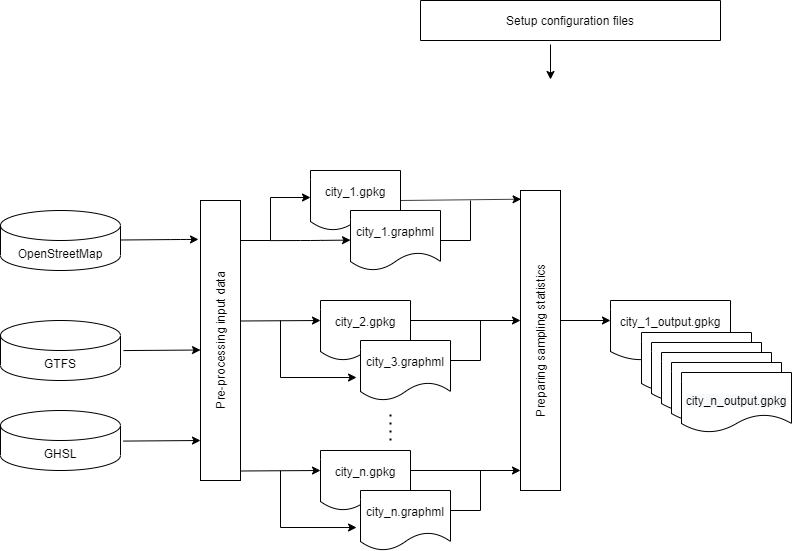

The diagram above was exported from draw.io. Its source (the exported page's mxGraphModel, read from the mxfile embedded in the PNG):
<mxGraphModel dx="922" dy="995" grid="1" gridSize="10" guides="1" tooltips="1" connect="1" arrows="1" fold="1" page="1" pageScale="1" pageWidth="1100" pageHeight="850" background="#ffffff" math="0" shadow="0">
  <root>
    <mxCell id="0" />
    <mxCell id="1" parent="0" />
    <mxCell id="0Wool7TZQ0LKm5Uzf6zq-1" value="OpenStreetMap" style="shape=cylinder3;whiteSpace=wrap;html=1;boundedLbl=1;backgroundOutline=1;size=15;" vertex="1" parent="1">
      <mxGeometry x="50" y="250" width="120" height="60" as="geometry" />
    </mxCell>
    <mxCell id="0Wool7TZQ0LKm5Uzf6zq-2" value="GTFS" style="shape=cylinder3;whiteSpace=wrap;html=1;boundedLbl=1;backgroundOutline=1;size=15;" vertex="1" parent="1">
      <mxGeometry x="50" y="360" width="120" height="60" as="geometry" />
    </mxCell>
    <mxCell id="0Wool7TZQ0LKm5Uzf6zq-3" value="GHSL" style="shape=cylinder3;whiteSpace=wrap;html=1;boundedLbl=1;backgroundOutline=1;size=15;" vertex="1" parent="1">
      <mxGeometry x="50" y="450" width="120" height="60" as="geometry" />
    </mxCell>
    <mxCell id="0Wool7TZQ0LKm5Uzf6zq-4" value="" style="endArrow=classic;html=1;entryX=-0.05;entryY=0.139;entryDx=0;entryDy=0;entryPerimeter=0;" edge="1" parent="1" target="0Wool7TZQ0LKm5Uzf6zq-7">
      <mxGeometry width="50" height="50" relative="1" as="geometry">
        <mxPoint x="170" y="279.5" as="sourcePoint" />
        <mxPoint x="200" y="280" as="targetPoint" />
        <Array as="points">
          <mxPoint x="230" y="279" />
        </Array>
      </mxGeometry>
    </mxCell>
    <mxCell id="0Wool7TZQ0LKm5Uzf6zq-7" value="Pre-processing input data" style="rounded=0;whiteSpace=wrap;html=1;horizontal=0;" vertex="1" parent="1">
      <mxGeometry x="250" y="240" width="40" height="280" as="geometry" />
    </mxCell>
    <mxCell id="0Wool7TZQ0LKm5Uzf6zq-10" value="" style="endArrow=classic;html=1;entryX=-0.05;entryY=0.139;entryDx=0;entryDy=0;entryPerimeter=0;" edge="1" parent="1">
      <mxGeometry width="50" height="50" relative="1" as="geometry">
        <mxPoint x="173" y="390.08" as="sourcePoint" />
        <mxPoint x="250" y="389.50000000000006" as="targetPoint" />
      </mxGeometry>
    </mxCell>
    <mxCell id="0Wool7TZQ0LKm5Uzf6zq-11" value="" style="endArrow=classic;html=1;entryX=-0.05;entryY=0.139;entryDx=0;entryDy=0;entryPerimeter=0;" edge="1" parent="1">
      <mxGeometry width="50" height="50" relative="1" as="geometry">
        <mxPoint x="173" y="480.5799999999999" as="sourcePoint" />
        <mxPoint x="250" y="480" as="targetPoint" />
      </mxGeometry>
    </mxCell>
    <mxCell id="0Wool7TZQ0LKm5Uzf6zq-14" value="" style="endArrow=classic;html=1;rounded=0;" edge="1" parent="1">
      <mxGeometry width="50" height="50" relative="1" as="geometry">
        <mxPoint x="290" y="280" as="sourcePoint" />
        <mxPoint x="360" y="237" as="targetPoint" />
        <Array as="points">
          <mxPoint x="320" y="280" />
          <mxPoint x="320" y="237" />
        </Array>
      </mxGeometry>
    </mxCell>
    <mxCell id="0Wool7TZQ0LKm5Uzf6zq-15" value="city_1.gpkg" style="shape=document;whiteSpace=wrap;html=1;boundedLbl=1;" vertex="1" parent="1">
      <mxGeometry x="360" y="210" width="90" height="60" as="geometry" />
    </mxCell>
    <mxCell id="0Wool7TZQ0LKm5Uzf6zq-16" value="city_1.graphml" style="shape=document;whiteSpace=wrap;html=1;boundedLbl=1;" vertex="1" parent="1">
      <mxGeometry x="400" y="250" width="90" height="60" as="geometry" />
    </mxCell>
    <mxCell id="0Wool7TZQ0LKm5Uzf6zq-17" value="" style="endArrow=classic;html=1;" edge="1" parent="1">
      <mxGeometry width="50" height="50" relative="1" as="geometry">
        <mxPoint x="320" y="280.1" as="sourcePoint" />
        <mxPoint x="400" y="279.6" as="targetPoint" />
        <Array as="points">
          <mxPoint x="360" y="280" />
        </Array>
      </mxGeometry>
    </mxCell>
    <mxCell id="0Wool7TZQ0LKm5Uzf6zq-18" value="" style="endArrow=classic;html=1;" edge="1" parent="1">
      <mxGeometry width="50" height="50" relative="1" as="geometry">
        <mxPoint x="290" y="360.4999999999999" as="sourcePoint" />
        <mxPoint x="370" y="359.9999999999999" as="targetPoint" />
        <Array as="points" />
      </mxGeometry>
    </mxCell>
    <mxCell id="0Wool7TZQ0LKm5Uzf6zq-19" value="city_2.gpkg" style="shape=document;whiteSpace=wrap;html=1;boundedLbl=1;" vertex="1" parent="1">
      <mxGeometry x="370" y="340" width="90" height="60" as="geometry" />
    </mxCell>
    <mxCell id="0Wool7TZQ0LKm5Uzf6zq-20" value="city_3.graphml" style="shape=document;whiteSpace=wrap;html=1;boundedLbl=1;" vertex="1" parent="1">
      <mxGeometry x="410" y="380" width="90" height="60" as="geometry" />
    </mxCell>
    <mxCell id="0Wool7TZQ0LKm5Uzf6zq-21" value="" style="endArrow=classic;html=1;rounded=0;entryX=-0.044;entryY=0.617;entryDx=0;entryDy=0;entryPerimeter=0;" edge="1" parent="1" target="0Wool7TZQ0LKm5Uzf6zq-20">
      <mxGeometry width="50" height="50" relative="1" as="geometry">
        <mxPoint x="330" y="360" as="sourcePoint" />
        <mxPoint x="390" y="417" as="targetPoint" />
        <Array as="points">
          <mxPoint x="330" y="360" />
          <mxPoint x="330" y="417" />
        </Array>
      </mxGeometry>
    </mxCell>
    <mxCell id="0Wool7TZQ0LKm5Uzf6zq-22" value="" style="endArrow=none;dashed=1;html=1;dashPattern=1 3;strokeWidth=2;" edge="1" parent="1">
      <mxGeometry width="50" height="50" relative="1" as="geometry">
        <mxPoint x="440" y="480" as="sourcePoint" />
        <mxPoint x="440" y="450" as="targetPoint" />
      </mxGeometry>
    </mxCell>
    <mxCell id="0Wool7TZQ0LKm5Uzf6zq-23" value="city_n.gpkg" style="shape=document;whiteSpace=wrap;html=1;boundedLbl=1;" vertex="1" parent="1">
      <mxGeometry x="370" y="490" width="90" height="60" as="geometry" />
    </mxCell>
    <mxCell id="0Wool7TZQ0LKm5Uzf6zq-24" value="city_n.graphml" style="shape=document;whiteSpace=wrap;html=1;boundedLbl=1;" vertex="1" parent="1">
      <mxGeometry x="410" y="530" width="90" height="60" as="geometry" />
    </mxCell>
    <mxCell id="0Wool7TZQ0LKm5Uzf6zq-25" value="" style="endArrow=classic;html=1;" edge="1" parent="1">
      <mxGeometry width="50" height="50" relative="1" as="geometry">
        <mxPoint x="290" y="510.5" as="sourcePoint" />
        <mxPoint x="370" y="510" as="targetPoint" />
        <Array as="points" />
      </mxGeometry>
    </mxCell>
    <mxCell id="0Wool7TZQ0LKm5Uzf6zq-26" value="" style="endArrow=classic;html=1;rounded=0;entryX=-0.044;entryY=0.617;entryDx=0;entryDy=0;entryPerimeter=0;" edge="1" parent="1">
      <mxGeometry width="50" height="50" relative="1" as="geometry">
        <mxPoint x="330" y="510" as="sourcePoint" />
        <mxPoint x="406.03999999999996" y="567.02" as="targetPoint" />
        <Array as="points">
          <mxPoint x="330" y="510" />
          <mxPoint x="330" y="567" />
        </Array>
      </mxGeometry>
    </mxCell>
    <mxCell id="0Wool7TZQ0LKm5Uzf6zq-27" value="" style="endArrow=classic;html=1;entryX=0.014;entryY=0.029;entryDx=0;entryDy=0;entryPerimeter=0;" edge="1" parent="1" target="0Wool7TZQ0LKm5Uzf6zq-33">
      <mxGeometry width="50" height="50" relative="1" as="geometry">
        <mxPoint x="450" y="240" as="sourcePoint" />
        <mxPoint x="560" y="240" as="targetPoint" />
      </mxGeometry>
    </mxCell>
    <mxCell id="0Wool7TZQ0LKm5Uzf6zq-28" value="" style="endArrow=none;html=1;rounded=0;" edge="1" parent="1">
      <mxGeometry width="50" height="50" relative="1" as="geometry">
        <mxPoint x="490" y="280" as="sourcePoint" />
        <mxPoint x="520" y="240" as="targetPoint" />
        <Array as="points">
          <mxPoint x="520" y="280" />
        </Array>
      </mxGeometry>
    </mxCell>
    <mxCell id="0Wool7TZQ0LKm5Uzf6zq-29" value="" style="endArrow=classic;html=1;" edge="1" parent="1">
      <mxGeometry width="50" height="50" relative="1" as="geometry">
        <mxPoint x="460" y="360" as="sourcePoint" />
        <mxPoint x="570" y="360" as="targetPoint" />
      </mxGeometry>
    </mxCell>
    <mxCell id="0Wool7TZQ0LKm5Uzf6zq-30" value="" style="endArrow=none;html=1;rounded=0;" edge="1" parent="1">
      <mxGeometry width="50" height="50" relative="1" as="geometry">
        <mxPoint x="500" y="400" as="sourcePoint" />
        <mxPoint x="530" y="360" as="targetPoint" />
        <Array as="points">
          <mxPoint x="530" y="400" />
        </Array>
      </mxGeometry>
    </mxCell>
    <mxCell id="0Wool7TZQ0LKm5Uzf6zq-31" value="" style="endArrow=classic;html=1;" edge="1" parent="1">
      <mxGeometry width="50" height="50" relative="1" as="geometry">
        <mxPoint x="460" y="510" as="sourcePoint" />
        <mxPoint x="570" y="510" as="targetPoint" />
      </mxGeometry>
    </mxCell>
    <mxCell id="0Wool7TZQ0LKm5Uzf6zq-32" value="" style="endArrow=none;html=1;rounded=0;" edge="1" parent="1">
      <mxGeometry width="50" height="50" relative="1" as="geometry">
        <mxPoint x="500" y="550" as="sourcePoint" />
        <mxPoint x="530" y="510" as="targetPoint" />
        <Array as="points">
          <mxPoint x="530" y="550" />
        </Array>
      </mxGeometry>
    </mxCell>
    <mxCell id="0Wool7TZQ0LKm5Uzf6zq-33" value="Preparing sampling statistics" style="rounded=0;whiteSpace=wrap;html=1;horizontal=0;" vertex="1" parent="1">
      <mxGeometry x="570" y="230" width="40" height="300" as="geometry" />
    </mxCell>
    <mxCell id="0Wool7TZQ0LKm5Uzf6zq-34" value="" style="endArrow=classic;html=1;" edge="1" parent="1">
      <mxGeometry width="50" height="50" relative="1" as="geometry">
        <mxPoint x="610" y="360" as="sourcePoint" />
        <mxPoint x="660" y="360" as="targetPoint" />
      </mxGeometry>
    </mxCell>
    <mxCell id="0Wool7TZQ0LKm5Uzf6zq-35" value="city_1_output.gpkg" style="shape=document;whiteSpace=wrap;html=1;boundedLbl=1;" vertex="1" parent="1">
      <mxGeometry x="660" y="340" width="120" height="60" as="geometry" />
    </mxCell>
    <mxCell id="0Wool7TZQ0LKm5Uzf6zq-40" value="" style="shape=document;whiteSpace=wrap;html=1;boundedLbl=1;" vertex="1" parent="1">
      <mxGeometry x="691" y="372" width="110" height="60" as="geometry" />
    </mxCell>
    <mxCell id="0Wool7TZQ0LKm5Uzf6zq-41" value="" style="shape=document;whiteSpace=wrap;html=1;boundedLbl=1;" vertex="1" parent="1">
      <mxGeometry x="701" y="382" width="110" height="60" as="geometry" />
    </mxCell>
    <mxCell id="0Wool7TZQ0LKm5Uzf6zq-42" value="" style="shape=document;whiteSpace=wrap;html=1;boundedLbl=1;" vertex="1" parent="1">
      <mxGeometry x="711" y="392" width="110" height="60" as="geometry" />
    </mxCell>
    <mxCell id="0Wool7TZQ0LKm5Uzf6zq-43" value="" style="shape=document;whiteSpace=wrap;html=1;boundedLbl=1;" vertex="1" parent="1">
      <mxGeometry x="721" y="402" width="110" height="60" as="geometry" />
    </mxCell>
    <mxCell id="0Wool7TZQ0LKm5Uzf6zq-44" value="&lt;br&gt;&lt;span style=&quot;color: rgb(0 , 0 , 0) ; font-family: &amp;#34;helvetica&amp;#34; ; font-size: 12px ; font-style: normal ; font-weight: 400 ; letter-spacing: normal ; text-align: center ; text-indent: 0px ; text-transform: none ; word-spacing: 0px ; background-color: rgb(248 , 249 , 250) ; display: inline ; float: none&quot;&gt;city_n_output.gpkg&lt;/span&gt;" style="shape=document;whiteSpace=wrap;html=1;boundedLbl=1;" vertex="1" parent="1">
      <mxGeometry x="731" y="412" width="110" height="60" as="geometry" />
    </mxCell>
    <mxCell id="0Wool7TZQ0LKm5Uzf6zq-49" value="Setup configuration files" style="rounded=0;whiteSpace=wrap;html=1;horizontal=0;rotation=90;" vertex="1" parent="1">
      <mxGeometry x="600" y="-90" width="40" height="300" as="geometry" />
    </mxCell>
    <mxCell id="0Wool7TZQ0LKm5Uzf6zq-50" value="" style="endArrow=classic;html=1;" edge="1" parent="1">
      <mxGeometry width="50" height="50" relative="1" as="geometry">
        <mxPoint x="600" y="84" as="sourcePoint" />
        <mxPoint x="600" y="119" as="targetPoint" />
      </mxGeometry>
    </mxCell>
  </root>
</mxGraphModel>